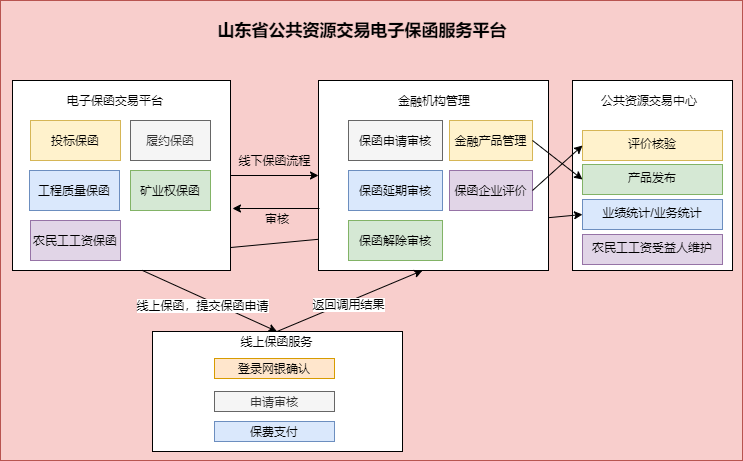

The diagram above was exported from draw.io. Its source (the exported page's mxGraphModel, read from the mxfile embedded in the PNG):
<mxGraphModel dx="1087" dy="570" grid="1" gridSize="10" guides="1" tooltips="1" connect="1" arrows="1" fold="1" page="1" pageScale="1" pageWidth="850" pageHeight="1100" math="0" shadow="0">
  <root>
    <mxCell id="0" />
    <mxCell id="1" parent="0" />
    <mxCell id="SAyuNfvIMWp1K3p_h0Z0-54" value="" style="rounded=0;whiteSpace=wrap;html=1;align=center;fillColor=#f8cecc;strokeColor=#b85450;" vertex="1" parent="1">
      <mxGeometry x="128" y="40" width="742" height="460" as="geometry" />
    </mxCell>
    <mxCell id="SAyuNfvIMWp1K3p_h0Z0-41" value="" style="rounded=0;whiteSpace=wrap;html=1;" vertex="1" parent="1">
      <mxGeometry x="700" y="120" width="160" height="190" as="geometry" />
    </mxCell>
    <mxCell id="SAyuNfvIMWp1K3p_h0Z0-52" value="" style="endArrow=classic;html=1;entryX=0;entryY=0.5;entryDx=0;entryDy=0;exitX=1.001;exitY=0.879;exitDx=0;exitDy=0;exitPerimeter=0;" edge="1" parent="1" source="SAyuNfvIMWp1K3p_h0Z0-16" target="SAyuNfvIMWp1K3p_h0Z0-45">
      <mxGeometry width="50" height="50" relative="1" as="geometry">
        <mxPoint x="358" y="289" as="sourcePoint" />
        <mxPoint x="408" y="239" as="targetPoint" />
      </mxGeometry>
    </mxCell>
    <mxCell id="SAyuNfvIMWp1K3p_h0Z0-25" style="edgeStyle=orthogonalEdgeStyle;rounded=0;orthogonalLoop=1;jettySize=auto;html=1;exitX=1;exitY=0.5;exitDx=0;exitDy=0;entryX=0;entryY=0.5;entryDx=0;entryDy=0;endArrow=classic;endFill=1;" edge="1" parent="1" source="SAyuNfvIMWp1K3p_h0Z0-16" target="SAyuNfvIMWp1K3p_h0Z0-18">
      <mxGeometry relative="1" as="geometry" />
    </mxCell>
    <mxCell id="SAyuNfvIMWp1K3p_h0Z0-16" value="" style="rounded=0;whiteSpace=wrap;html=1;" vertex="1" parent="1">
      <mxGeometry x="140" y="120" width="218" height="190" as="geometry" />
    </mxCell>
    <mxCell id="SAyuNfvIMWp1K3p_h0Z0-4" value="&lt;b&gt;&lt;font style=&quot;font-size: 17px&quot;&gt;山东省公共资源交易电子保函服务平台&lt;/font&gt;&lt;/b&gt;" style="text;html=1;strokeColor=none;fillColor=none;align=center;verticalAlign=middle;whiteSpace=wrap;rounded=0;" vertex="1" parent="1">
      <mxGeometry x="320" y="60" width="340" height="20" as="geometry" />
    </mxCell>
    <mxCell id="SAyuNfvIMWp1K3p_h0Z0-5" value="电子保函交易平台" style="text;html=1;strokeColor=none;fillColor=none;align=center;verticalAlign=middle;whiteSpace=wrap;rounded=0;" vertex="1" parent="1">
      <mxGeometry x="193" y="130" width="100" height="20" as="geometry" />
    </mxCell>
    <mxCell id="SAyuNfvIMWp1K3p_h0Z0-7" value="矿业权保函" style="text;html=1;strokeColor=#82b366;fillColor=#d5e8d4;align=center;verticalAlign=middle;whiteSpace=wrap;rounded=0;" vertex="1" parent="1">
      <mxGeometry x="258" y="210" width="80" height="40" as="geometry" />
    </mxCell>
    <mxCell id="SAyuNfvIMWp1K3p_h0Z0-8" value="履约保函" style="text;html=1;strokeColor=#666666;fillColor=#f5f5f5;align=center;verticalAlign=middle;whiteSpace=wrap;rounded=0;fontColor=#333333;" vertex="1" parent="1">
      <mxGeometry x="258" y="160" width="80" height="40" as="geometry" />
    </mxCell>
    <mxCell id="SAyuNfvIMWp1K3p_h0Z0-9" value="投标保函" style="text;html=1;strokeColor=#d6b656;fillColor=#fff2cc;align=center;verticalAlign=middle;whiteSpace=wrap;rounded=0;" vertex="1" parent="1">
      <mxGeometry x="158" y="160" width="90" height="40" as="geometry" />
    </mxCell>
    <mxCell id="SAyuNfvIMWp1K3p_h0Z0-10" value="工程质量保函" style="text;html=1;strokeColor=#6c8ebf;fillColor=#dae8fc;align=center;verticalAlign=middle;whiteSpace=wrap;rounded=0;" vertex="1" parent="1">
      <mxGeometry x="157" y="210" width="90" height="40" as="geometry" />
    </mxCell>
    <mxCell id="SAyuNfvIMWp1K3p_h0Z0-11" value="农民工工资保函" style="text;html=1;strokeColor=#9673a6;fillColor=#e1d5e7;align=center;verticalAlign=middle;whiteSpace=wrap;rounded=0;" vertex="1" parent="1">
      <mxGeometry x="158" y="260" width="90" height="40" as="geometry" />
    </mxCell>
    <mxCell id="SAyuNfvIMWp1K3p_h0Z0-18" value="" style="rounded=0;whiteSpace=wrap;html=1;" vertex="1" parent="1">
      <mxGeometry x="446" y="120" width="230" height="190" as="geometry" />
    </mxCell>
    <mxCell id="SAyuNfvIMWp1K3p_h0Z0-19" value="金融机构管理" style="text;html=1;strokeColor=none;fillColor=none;align=center;verticalAlign=middle;whiteSpace=wrap;rounded=0;" vertex="1" parent="1">
      <mxGeometry x="512" y="130" width="100" height="20" as="geometry" />
    </mxCell>
    <mxCell id="SAyuNfvIMWp1K3p_h0Z0-20" value="保函解除审核" style="text;html=1;strokeColor=#82b366;fillColor=#d5e8d4;align=center;verticalAlign=middle;whiteSpace=wrap;rounded=0;" vertex="1" parent="1">
      <mxGeometry x="476" y="260" width="94" height="40" as="geometry" />
    </mxCell>
    <mxCell id="SAyuNfvIMWp1K3p_h0Z0-21" value="&lt;span style=&quot;color: rgb(0 , 0 , 0)&quot;&gt;保函申请审核&lt;/span&gt;" style="text;html=1;strokeColor=#666666;fillColor=#f5f5f5;align=center;verticalAlign=middle;whiteSpace=wrap;rounded=0;fontColor=#333333;" vertex="1" parent="1">
      <mxGeometry x="476" y="160" width="94" height="40" as="geometry" />
    </mxCell>
    <mxCell id="SAyuNfvIMWp1K3p_h0Z0-22" value="金融产品管理" style="text;html=1;strokeColor=#d6b656;fillColor=#fff2cc;align=center;verticalAlign=middle;whiteSpace=wrap;rounded=0;" vertex="1" parent="1">
      <mxGeometry x="577" y="160" width="83" height="40" as="geometry" />
    </mxCell>
    <mxCell id="SAyuNfvIMWp1K3p_h0Z0-23" value="保函延期审核" style="text;html=1;strokeColor=#6c8ebf;fillColor=#dae8fc;align=center;verticalAlign=middle;whiteSpace=wrap;rounded=0;" vertex="1" parent="1">
      <mxGeometry x="476" y="210" width="94" height="40" as="geometry" />
    </mxCell>
    <mxCell id="SAyuNfvIMWp1K3p_h0Z0-24" value="保函企业评价" style="text;html=1;strokeColor=#9673a6;fillColor=#e1d5e7;align=center;verticalAlign=middle;whiteSpace=wrap;rounded=0;" vertex="1" parent="1">
      <mxGeometry x="577" y="210" width="83" height="40" as="geometry" />
    </mxCell>
    <mxCell id="SAyuNfvIMWp1K3p_h0Z0-26" value="线下保函流程" style="text;html=1;align=center;verticalAlign=middle;resizable=0;points=[];autosize=1;" vertex="1" parent="1">
      <mxGeometry x="357" y="190" width="90" height="20" as="geometry" />
    </mxCell>
    <mxCell id="SAyuNfvIMWp1K3p_h0Z0-27" value="" style="rounded=0;whiteSpace=wrap;html=1;" vertex="1" parent="1">
      <mxGeometry x="280" y="371" width="250" height="120" as="geometry" />
    </mxCell>
    <mxCell id="SAyuNfvIMWp1K3p_h0Z0-28" value="线上保函服务" style="text;html=1;strokeColor=none;fillColor=none;align=center;verticalAlign=middle;whiteSpace=wrap;rounded=0;" vertex="1" parent="1">
      <mxGeometry x="362" y="371" width="85" height="20" as="geometry" />
    </mxCell>
    <mxCell id="SAyuNfvIMWp1K3p_h0Z0-29" value="审核" style="text;html=1;strokeColor=none;fillColor=none;align=center;verticalAlign=middle;whiteSpace=wrap;rounded=0;" vertex="1" parent="1">
      <mxGeometry x="385" y="248" width="40" height="20" as="geometry" />
    </mxCell>
    <mxCell id="SAyuNfvIMWp1K3p_h0Z0-31" value="" style="endArrow=classic;html=1;" edge="1" parent="1">
      <mxGeometry width="50" height="50" relative="1" as="geometry">
        <mxPoint x="447" y="248" as="sourcePoint" />
        <mxPoint x="360" y="248" as="targetPoint" />
      </mxGeometry>
    </mxCell>
    <mxCell id="SAyuNfvIMWp1K3p_h0Z0-32" value="" style="endArrow=classic;html=1;entryX=0.5;entryY=0;entryDx=0;entryDy=0;" edge="1" parent="1" target="SAyuNfvIMWp1K3p_h0Z0-28">
      <mxGeometry width="50" height="50" relative="1" as="geometry">
        <mxPoint x="270" y="310" as="sourcePoint" />
        <mxPoint x="320" y="260" as="targetPoint" />
      </mxGeometry>
    </mxCell>
    <mxCell id="SAyuNfvIMWp1K3p_h0Z0-33" value="线上保函，提交保函申请" style="edgeLabel;html=1;align=center;verticalAlign=middle;resizable=0;points=[];" vertex="1" connectable="0" parent="SAyuNfvIMWp1K3p_h0Z0-32">
      <mxGeometry x="-0.4653" y="3" relative="1" as="geometry">
        <mxPoint x="22.310000000000002" y="21.07" as="offset" />
      </mxGeometry>
    </mxCell>
    <mxCell id="SAyuNfvIMWp1K3p_h0Z0-36" value="" style="endArrow=classic;html=1;exitX=0.5;exitY=0;exitDx=0;exitDy=0;" edge="1" parent="1" source="SAyuNfvIMWp1K3p_h0Z0-28">
      <mxGeometry width="50" height="50" relative="1" as="geometry">
        <mxPoint x="400" y="390" as="sourcePoint" />
        <mxPoint x="550" y="310" as="targetPoint" />
      </mxGeometry>
    </mxCell>
    <mxCell id="SAyuNfvIMWp1K3p_h0Z0-37" value="返回调用结果" style="edgeLabel;html=1;align=center;verticalAlign=middle;resizable=0;points=[];" vertex="1" connectable="0" parent="1">
      <mxGeometry x="476.00020254920673" y="343.9974005476354" as="geometry" />
    </mxCell>
    <mxCell id="SAyuNfvIMWp1K3p_h0Z0-38" value="登录网银确认" style="rounded=0;whiteSpace=wrap;html=1;fillColor=#ffe6cc;strokeColor=#d79b00;" vertex="1" parent="1">
      <mxGeometry x="342" y="398" width="120" height="20" as="geometry" />
    </mxCell>
    <mxCell id="SAyuNfvIMWp1K3p_h0Z0-39" value="申请审核" style="rounded=0;whiteSpace=wrap;html=1;fillColor=#f5f5f5;strokeColor=#666666;fontColor=#333333;" vertex="1" parent="1">
      <mxGeometry x="342" y="431" width="120" height="20" as="geometry" />
    </mxCell>
    <mxCell id="SAyuNfvIMWp1K3p_h0Z0-40" value="保费支付" style="rounded=0;whiteSpace=wrap;html=1;fillColor=#dae8fc;strokeColor=#6c8ebf;" vertex="1" parent="1">
      <mxGeometry x="342" y="461" width="120" height="20" as="geometry" />
    </mxCell>
    <mxCell id="SAyuNfvIMWp1K3p_h0Z0-42" value="公共资源交易中心" style="text;html=1;strokeColor=none;fillColor=none;align=center;verticalAlign=middle;whiteSpace=wrap;rounded=0;" vertex="1" parent="1">
      <mxGeometry x="727" y="130" width="100" height="20" as="geometry" />
    </mxCell>
    <mxCell id="SAyuNfvIMWp1K3p_h0Z0-43" value="产品发布" style="text;whiteSpace=wrap;html=1;align=center;fillColor=#d5e8d4;strokeColor=#82b366;" vertex="1" parent="1">
      <mxGeometry x="710" y="204" width="140" height="30" as="geometry" />
    </mxCell>
    <mxCell id="SAyuNfvIMWp1K3p_h0Z0-44" value="评价核验" style="text;whiteSpace=wrap;html=1;align=center;fillColor=#fff2cc;strokeColor=#d6b656;" vertex="1" parent="1">
      <mxGeometry x="710" y="170" width="140" height="30" as="geometry" />
    </mxCell>
    <mxCell id="SAyuNfvIMWp1K3p_h0Z0-45" value="业绩统计/业务统计" style="text;whiteSpace=wrap;html=1;align=center;fillColor=#dae8fc;strokeColor=#6c8ebf;" vertex="1" parent="1">
      <mxGeometry x="710" y="239" width="140" height="30" as="geometry" />
    </mxCell>
    <mxCell id="SAyuNfvIMWp1K3p_h0Z0-46" value="农民工工资受益人维护" style="text;whiteSpace=wrap;html=1;align=center;fillColor=#e1d5e7;strokeColor=#9673a6;" vertex="1" parent="1">
      <mxGeometry x="710" y="274" width="140" height="30" as="geometry" />
    </mxCell>
    <mxCell id="SAyuNfvIMWp1K3p_h0Z0-48" value="" style="endArrow=classic;html=1;entryX=0;entryY=0.5;entryDx=0;entryDy=0;exitX=1;exitY=0.5;exitDx=0;exitDy=0;" edge="1" parent="1" source="SAyuNfvIMWp1K3p_h0Z0-22" target="SAyuNfvIMWp1K3p_h0Z0-43">
      <mxGeometry width="50" height="50" relative="1" as="geometry">
        <mxPoint x="660" y="190" as="sourcePoint" />
        <mxPoint x="710" y="140" as="targetPoint" />
      </mxGeometry>
    </mxCell>
    <mxCell id="SAyuNfvIMWp1K3p_h0Z0-51" value="" style="endArrow=classic;html=1;entryX=0;entryY=0.5;entryDx=0;entryDy=0;exitX=1;exitY=0.5;exitDx=0;exitDy=0;" edge="1" parent="1" source="SAyuNfvIMWp1K3p_h0Z0-24" target="SAyuNfvIMWp1K3p_h0Z0-44">
      <mxGeometry width="50" height="50" relative="1" as="geometry">
        <mxPoint x="570" y="289" as="sourcePoint" />
        <mxPoint x="620" y="239" as="targetPoint" />
      </mxGeometry>
    </mxCell>
  </root>
</mxGraphModel>